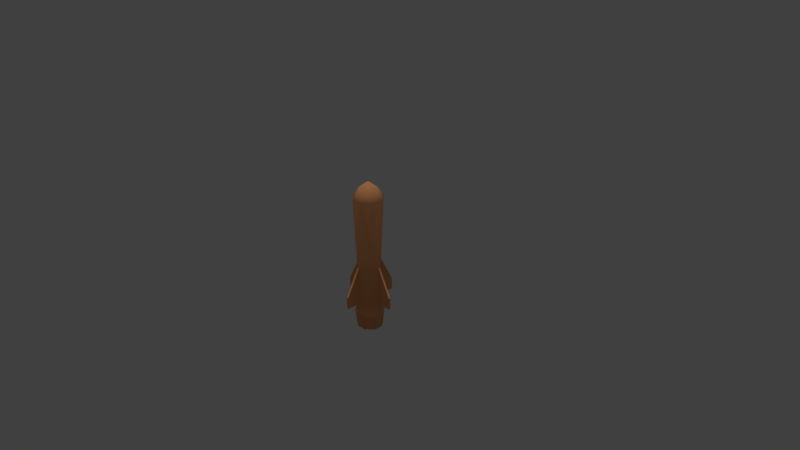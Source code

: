 # Source: MissilePickup.blend  (saved by Blender 2.79.0; exported with 4.5.12 LTS)
import bpy
from mathutils import Matrix  # noqa: F401  (used for matrix-valued properties, if any)

bpy.ops.wm.read_factory_settings(use_empty=True)
scene = bpy.context.scene
scene.name = 'Scene'

# ---- collections
col_collection_1 = bpy.data.collections.new('Collection 1'); scene.collection.children.link(col_collection_1)

# ---- materials (node trees are filled in below, after node groups)
mat_missilepickup = bpy.data.materials.new('MissilePickup')
mat_missilepickup.alpha_threshold = 0.0
mat_missilepickup.use_transparent_shadow = False
mat_missilepickup.diffuse_color = (0.8, 0.3475, 0.1462, 1.0)
mat_missilepickup.roughness = 0.5

# ---- material node trees

# ---- world
world_world = bpy.data.worlds.new('World'); scene.world = world_world
world_world.color = (0.05088, 0.05088, 0.05088)
world_world.use_sun_shadow = False
world_world.sun_shadow_jitter_overblur = 0.0
world_world.cycles.sampling_method = 'MANUAL'

# ---- cameras
cam_camera = bpy.data.cameras.new('Camera')
cam_camera.clip_end = 100.0
cam_camera.lens = 35.0
cam_camera.sensor_width = 32.0
cam_camera.sensor_height = 18.0
cam_camera.ortho_scale = 7.314
cam_camera.dof.focus_distance = 0.0
cam_camera.dof.aperture_fstop = 128.0

# ---- lights
light_hemi = bpy.data.lights.new('Hemi', 'SUN')
light_hemi.transmission_factor = 0.0
light_hemi.angle = 0.1993
light_hemi.energy = 1.0
light_hemi.shadow_buffer_clip_start = 0.5
light_hemi.shadow_soft_size = 0.1
light_hemi.shadow_cascade_max_distance = 1000.0

# ---- meshes
me_cylinder = bpy.data.meshes.new('Cylinder')
me_cylinder.from_pydata([(0.3827, 0.9239, -0.8086), (0.2268, 0.5475, 0.9255), (0.9239, 0.3827, -0.8086), (0.5475, 0.2268, 0.9255), (0.9239, -0.3827, -0.8086), (0.5475, -0.2268, 0.9255), (0.3827, -0.9239, -0.8086), (0.2268, -0.5475, 0.9255), (-0.3827, -0.9239, -0.8086), (-0.2268, -0.5475, 0.9255), (-0.9239, -0.3827, -0.8086), (-0.5475, -0.2268, 0.9255), (-0.9239, 0.3827, -0.8086), (-0.5475, 0.2268, 0.9255), (-0.3827, 0.9239, -0.8086), (-0.2268, 0.5475, 0.9255), (0.9239, 0.3827, 0.7996), (0.3827, 0.9239, 0.7996), (0.9239, -0.3827, 0.7996), (0.3827, -0.9239, 0.7996), (-0.3827, -0.9239, 0.7996), (-0.9239, -0.3827, 0.7996), (-0.9239, 0.3827, 0.7996), (-0.3827, 0.9239, 0.7996), (0.09085, 0.03763, 1.005), (0.03763, 0.09085, 1.005), (0.09085, -0.03763, 1.005), (0.03763, -0.09085, 1.005), (-0.03763, -0.09085, 1.005), (-0.09085, -0.03763, 1.005), (-0.09085, 0.03763, 1.005), (-0.03763, 0.09085, 1.005), (0.3238, 0.7818, -1.05), (0.7818, 0.3238, -1.05), (0.7818, -0.3238, -1.05), (0.3238, -0.7818, -1.05), (-0.3238, -0.7818, -1.05), (-0.7818, -0.3238, -1.05), (-0.7818, 0.3238, -1.05), (-0.3238, 0.7818, -1.05), (0.06311, 0.9239, -0.1351), (0.9239, 0.06351, -0.1351), (0.9239, -0.06351, -0.1351), (0.06311, -0.9239, -0.1351), (-0.06311, -0.9239, -0.1351), (-0.9239, -0.06351, -0.1351), (-0.9239, 0.06351, -0.1351), (-0.06311, 0.9239, -0.1351), (0.9239, 0.06351, -0.6642), (0.9239, -0.06351, -0.6642), (0.06311, -0.9239, -0.6642), (-0.06311, -0.9239, -0.6642), (-0.9239, -0.06351, -0.6642), (-0.9239, 0.06351, -0.6642), (-0.06311, 0.9239, -0.6642), (0.06311, 0.9239, -0.6642), (0.06311, 1.848, -0.6642), (0.06311, 1.848, -0.5026), (-0.06311, 1.848, -0.5026), (-1.848, -0.06351, -0.5026), (-1.848, 0.06351, -0.5026), (0.06311, -1.848, -0.5026), (-0.06311, -1.848, -0.5026), (1.848, 0.06351, -0.5026), (1.848, -0.06351, -0.5026), (1.848, 0.06351, -0.6642), (1.848, -0.06351, -0.6642), (0.06311, -1.848, -0.6642), (-0.06311, -1.848, -0.6642), (-1.848, -0.06351, -0.6642), (-1.848, 0.06351, -0.6642), (-0.06311, 1.848, -0.6642)], [], [(40, 17, 16, 41), (41, 16, 18, 42), (42, 18, 19, 43), (43, 19, 20, 44), (44, 20, 21, 45), (45, 21, 22, 46), (3, 1, 25, 24), (46, 22, 23, 47), (47, 23, 17, 40), (8, 10, 37, 36), (1, 3, 16, 17), (3, 5, 18, 16), (5, 7, 19, 18), (7, 9, 20, 19), (9, 11, 21, 20), (11, 13, 22, 21), (13, 15, 23, 22), (15, 1, 17, 23), (24, 25, 31, 30, 29, 28, 27, 26), (1, 15, 31, 25), (13, 11, 29, 30), (9, 7, 27, 28), (5, 3, 24, 26), (15, 13, 30, 31), (11, 9, 28, 29), (7, 5, 26, 27), (32, 33, 34, 35, 36, 37, 38, 39), (14, 0, 32, 39), (0, 2, 33, 32), (4, 6, 35, 34), (10, 12, 38, 37), (6, 8, 36, 35), (12, 14, 39, 38), (2, 4, 34, 33), (47, 40, 57, 58), (53, 46, 47, 54), (40, 55, 56, 57), (51, 44, 45, 52), (54, 47, 58, 71), (49, 42, 43, 50), (53, 52, 69, 70), (55, 40, 41, 48), (0, 55, 48, 2), (2, 48, 49, 4), (4, 49, 50, 6), (6, 50, 51, 8), (8, 51, 52, 10), (10, 52, 53, 12), (12, 53, 54, 14), (14, 54, 55, 0), (71, 58, 57, 56), (69, 59, 60, 70), (67, 61, 62, 68), (65, 63, 64, 66), (48, 41, 63, 65), (55, 54, 71, 56), (42, 49, 66, 64), (45, 46, 60, 59), (49, 48, 65, 66), (50, 43, 61, 67), (44, 51, 68, 62), (43, 44, 62, 61), (51, 50, 67, 68), (52, 45, 59, 69), (46, 53, 70, 60), (41, 42, 64, 63)])
me_cylinder.polygons.foreach_set('use_smooth', [1, 1, 1, 1, 1, 1, 1, 1, 1, 1, 1, 1, 1, 1, 1, 1, 1, 1, 1, 1, 1, 1, 1, 1, 1, 1, 1, 1, 1, 1, 1, 1, 1, 1, 0, 1, 0, 1, 0, 1, 0, 1, 1, 1, 1, 1, 1, 1, 1, 1, 0, 0, 0, 0, 0, 0, 0, 0, 0, 0, 0, 0, 0, 0, 0, 0])
_uv = me_cylinder.uv_layers.new(name='UVMap')
_uv.uv.foreach_set('vector', [0.4593, 0.3389, 0.2857, 0.2782, 0.2943, 0.1754, 0.4731, 0.1754, 0.6545, 0.6477, 0.714, 0.8246, 0.5713, 0.8246, 0.6308, 0.6477, 0.09826, 0.1754, 0.277, 0.1754, 0.2857, 0.2782, 0.1121, 0.3389, 0.1121, 0.3389, 0.2857, 0.2782, 0.2857, 0.4235, 0.1121, 0.3628, 0.1121, 0.3628, 0.2857, 0.4235, 0.277, 0.5263, 0.09826, 0.5263, 0.7972, 0.6477, 0.8567, 0.8246, 0.714, 0.8246, 0.7735, 0.6477, 0.6415, 0.1324, 0.7013, 0.07147, 0.7365, 0.1582, 0.7266, 0.1683, 0.4731, 0.5263, 0.2943, 0.5263, 0.2857, 0.4235, 0.4593, 0.3628, 0.4593, 0.3628, 0.2857, 0.4235, 0.2857, 0.2782, 0.4593, 0.3389, 0.8983, 0.7017, 0.8896, 0.5989, 0.9368, 0.5878, 0.9442, 0.6747, 0.7013, 0.07147, 0.6415, 0.1324, 0.5713, 0.1028, 0.6722, 0.0, 0.6415, 0.1324, 0.6415, 0.2185, 0.5713, 0.2481, 0.5713, 0.1028, 0.6415, 0.2185, 0.7013, 0.2794, 0.6722, 0.3508, 0.5713, 0.2481, 0.7013, 0.2794, 0.7858, 0.2794, 0.8149, 0.3508, 0.6722, 0.3508, 0.7858, 0.2794, 0.8456, 0.2185, 0.9158, 0.2481, 0.8149, 0.3508, 0.8456, 0.2185, 0.8456, 0.1324, 0.9158, 0.1028, 0.9158, 0.2481, 0.8456, 0.1324, 0.7858, 0.07147, 0.8149, 2.264e-08, 0.9158, 0.1028, 0.7858, 0.07147, 0.7013, 0.07147, 0.6722, 0.0, 0.8149, 2.264e-08, 0.7266, 0.1683, 0.7365, 0.1582, 0.7506, 0.1582, 0.7605, 0.1683, 0.7605, 0.1826, 0.7506, 0.1927, 0.7365, 0.1927, 0.7266, 0.1826, 0.7013, 0.07147, 0.7858, 0.07147, 0.7506, 0.1582, 0.7365, 0.1582, 0.8456, 0.1324, 0.8456, 0.2185, 0.7605, 0.1826, 0.7605, 0.1683, 0.7858, 0.2794, 0.7013, 0.2794, 0.7365, 0.1927, 0.7506, 0.1927, 0.6415, 0.2185, 0.6415, 0.1324, 0.7266, 0.1683, 0.7266, 0.1826, 0.7858, 0.07147, 0.8456, 0.1324, 0.7605, 0.1683, 0.7506, 0.1582, 0.8456, 0.2185, 0.7858, 0.2794, 0.7506, 0.1927, 0.7605, 0.1826, 0.7013, 0.2794, 0.6415, 0.2185, 0.7266, 0.1826, 0.7365, 0.1927, 0.6763, 0.399, 0.7579, 0.399, 0.8155, 0.4577, 0.8155, 0.5408, 0.7579, 0.5996, 0.6763, 0.5996, 0.6186, 0.5408, 0.6186, 0.4577, 0.02975, 0.9499, 0.02467, 0.8047, 0.07224, 0.8142, 0.07654, 0.9371, 0.02467, 0.8047, 0.02975, 0.7017, 0.07654, 0.727, 0.07224, 0.8142, 0.1063, 0.9499, 0.1012, 0.8469, 0.1488, 0.8375, 0.1531, 0.9247, 0.8896, 0.5989, 0.8896, 0.4536, 0.9368, 0.4648, 0.9368, 0.5878, 0.1012, 0.8469, 0.1063, 0.7017, 0.1531, 0.7146, 0.1488, 0.8375, 0.8896, 0.4536, 0.8983, 0.3508, 0.9442, 0.3778, 0.9368, 0.4648, 0.5981, 0.9699, 0.5981, 0.8246, 0.6453, 0.8357, 0.6453, 0.9587, 0.8105, 1.0, 0.787, 1.0, 0.787, 0.8246, 0.8105, 0.8246, 0.5713, 0.5263, 0.4731, 0.5263, 0.4593, 0.3628, 0.5575, 0.3628, 0.2352, 0.7017, 0.3334, 0.7017, 0.3334, 0.8771, 0.3034, 0.8771, 0.0138, 0.3628, 0.1121, 0.3628, 0.09826, 0.5263, 7.778e-08, 0.5263, 0.9611, 0.8771, 0.8628, 0.8771, 0.931, 0.7017, 0.9611, 0.7017, 3.333e-08, 0.1754, 0.09826, 0.1754, 0.1121, 0.3389, 0.0138, 0.3389, 0.669, 0.8246, 0.6927, 0.8246, 0.6927, 1.0, 0.669, 1.0, 0.5575, 0.3389, 0.4593, 0.3389, 0.4731, 0.1754, 0.5713, 0.1754, 0.1531, 0.7531, 0.1848, 0.7017, 0.2352, 0.927, 0.1848, 0.8948, 0.5981, 0.9699, 0.5713, 0.9093, 0.5713, 0.8852, 0.5981, 0.8246, 0.9579, 0.04284, 1.0, 0.0, 1.0, 0.2311, 0.9579, 0.1882, 0.1012, 0.8469, 0.07654, 0.7853, 0.07738, 0.7614, 0.1063, 0.7017, 0.9442, 0.3938, 0.9863, 0.3508, 0.9863, 0.5819, 0.9442, 0.5391, 0.8896, 0.5989, 0.8628, 0.5383, 0.8628, 0.5142, 0.8896, 0.4536, 0.9158, 0.04284, 0.9579, 0.0, 0.9579, 0.2311, 0.9158, 0.1882, 0.02975, 0.9499, 0.0008382, 0.8903, 0.0, 0.8663, 0.02467, 0.8047, 0.834, 0.8857, 0.834, 0.8552, 0.8575, 0.8552, 0.8575, 0.8857, 0.8578, 0.8246, 0.8578, 0.8552, 0.8342, 0.8552, 0.8342, 0.8246, 0.8105, 0.8857, 0.8105, 0.8552, 0.834, 0.8552, 0.834, 0.8857, 0.8342, 0.8246, 0.8342, 0.8552, 0.8105, 0.8552, 0.8105, 0.8246, 0.5713, 0.1754, 0.4731, 0.1754, 0.5413, 2.264e-08, 0.5713, 0.0, 0.7634, 1.0, 0.7399, 1.0, 0.7399, 0.8246, 0.7634, 0.8246, 0.09826, 0.1754, 3.333e-08, 0.1754, 0.0, 0.0, 0.03002, 0.0, 0.7164, 1.0, 0.6927, 1.0, 0.6927, 0.8246, 0.7164, 0.8246, 0.669, 1.0, 0.6453, 1.0, 0.6453, 0.8246, 0.669, 0.8246, 0.4317, 0.8771, 0.3334, 0.8771, 0.4017, 0.7017, 0.4317, 0.7017, 0.5299, 0.8771, 0.4317, 0.8771, 0.4317, 0.7017, 0.4617, 0.7017, 0.7634, 0.8246, 0.787, 0.8246, 0.787, 1.0, 0.7634, 1.0, 0.7164, 0.8246, 0.7399, 0.8246, 0.7399, 1.0, 0.7164, 1.0, 7.778e-08, 0.5263, 0.09826, 0.5263, 0.03002, 0.7017, 1e-07, 0.7017, 0.4731, 0.5263, 0.5713, 0.5263, 0.5713, 0.7017, 0.5413, 0.7017, 0.5299, 0.7017, 0.5536, 0.7017, 0.5536, 0.8771, 0.5299, 0.8771])
me_cylinder.materials.append(mat_missilepickup)
me_cylinder.use_remesh_preserve_volume = False
me_cylinder.use_remesh_preserve_attributes = False
me_cylinder.use_mirror_vertex_groups = False
me_cylinder.update()

# ---- objects
ob_hemi = bpy.data.objects.new('Hemi', light_hemi)
ob_cylinder = bpy.data.objects.new('Cylinder', me_cylinder)
ob_camera = bpy.data.objects.new('Camera', cam_camera)

# ---- transforms, parenting, visibility, modifiers, constraints
ob_hemi.location = (4.085, 1.053, 5.647)
ob_hemi.lineart.crease_threshold = 0.0
ob_cylinder.location = (0.0, 0.0, 0.0)
ob_cylinder.scale = (0.2069, 0.2069, 1.0)
ob_cylinder.lineart.crease_threshold = 0.0
ob_camera.location = (7.481, -6.508, 5.344)
ob_camera.rotation_euler = (1.109, 0.0, 0.8149)
ob_camera.lock_rotations_4d = False
ob_camera.empty_display_type = 'ARROWS'
ob_camera.color = (0.0, 0.0, 0.0, 0.0)
ob_camera.display_type = 'WIRE'
ob_camera.lineart.crease_threshold = 0.0

# ---- collection membership
col_collection_1.objects.link(ob_hemi)
col_collection_1.objects.link(ob_cylinder)
col_collection_1.objects.link(ob_camera)

# ---- scene / render settings (as saved in the file)
scene.camera = ob_camera
scene.frame_start = 1; scene.frame_end = 250; scene.frame_set(1)
scene.render.engine = 'BLENDER_EEVEE_NEXT'
scene.render.resolution_percentage = 50
scene.render.dither_intensity = 0.0
scene.cycles.use_denoising = False
scene.cycles.samples = 128
scene.cycles.sampling_pattern = 'TABULATED_SOBOL'
scene.cycles.use_adaptive_sampling = False
scene.cycles.use_light_tree = False
scene.cycles.blur_glossy = 0.0
scene.cycles.sample_clamp_indirect = 0.0
scene.view_settings.view_transform = 'Standard'
bpy.context.view_layer.update()
